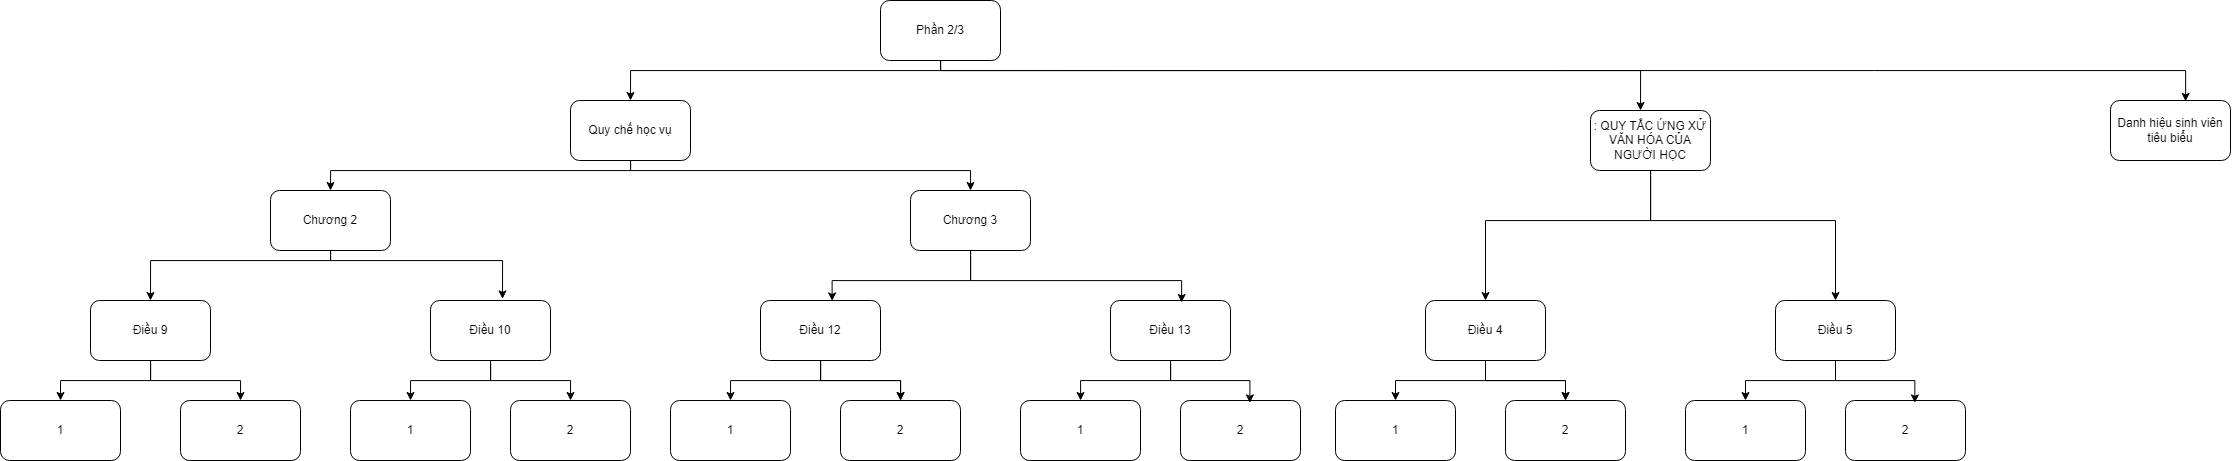

The diagram above was exported from draw.io. Its source (the exported page's mxGraphModel, read from the mxfile embedded in the PNG):
<mxGraphModel dx="2465" dy="803" grid="1" gridSize="10" guides="1" tooltips="1" connect="1" arrows="1" fold="1" page="1" pageScale="1" pageWidth="850" pageHeight="1100" math="0" shadow="0">
  <root>
    <mxCell id="0" />
    <mxCell id="1" parent="0" />
    <mxCell id="8hIPdGMCIQlP8JVQiX4w-34" style="edgeStyle=orthogonalEdgeStyle;rounded=0;orthogonalLoop=1;jettySize=auto;html=1;entryX=0.5;entryY=0;entryDx=0;entryDy=0;" edge="1" parent="1" source="8hIPdGMCIQlP8JVQiX4w-3" target="8hIPdGMCIQlP8JVQiX4w-12">
      <mxGeometry relative="1" as="geometry">
        <Array as="points">
          <mxPoint x="150" y="110" />
          <mxPoint x="-160" y="110" />
        </Array>
      </mxGeometry>
    </mxCell>
    <mxCell id="8hIPdGMCIQlP8JVQiX4w-3" value="Phần 2/3" style="rounded=1;whiteSpace=wrap;html=1;" vertex="1" parent="1">
      <mxGeometry x="90" y="40" width="120" height="60" as="geometry" />
    </mxCell>
    <mxCell id="8hIPdGMCIQlP8JVQiX4w-36" style="edgeStyle=orthogonalEdgeStyle;rounded=0;orthogonalLoop=1;jettySize=auto;html=1;entryX=0.5;entryY=0;entryDx=0;entryDy=0;" edge="1" parent="1" source="8hIPdGMCIQlP8JVQiX4w-12" target="8hIPdGMCIQlP8JVQiX4w-16">
      <mxGeometry relative="1" as="geometry">
        <Array as="points">
          <mxPoint x="-160" y="210" />
          <mxPoint x="-460" y="210" />
        </Array>
      </mxGeometry>
    </mxCell>
    <mxCell id="8hIPdGMCIQlP8JVQiX4w-55" style="edgeStyle=orthogonalEdgeStyle;rounded=0;orthogonalLoop=1;jettySize=auto;html=1;entryX=0.5;entryY=0;entryDx=0;entryDy=0;" edge="1" parent="1" source="8hIPdGMCIQlP8JVQiX4w-12" target="8hIPdGMCIQlP8JVQiX4w-15">
      <mxGeometry relative="1" as="geometry">
        <Array as="points">
          <mxPoint x="-160" y="210" />
          <mxPoint x="180" y="210" />
        </Array>
      </mxGeometry>
    </mxCell>
    <mxCell id="8hIPdGMCIQlP8JVQiX4w-12" value="Quy chế học vụ" style="rounded=1;whiteSpace=wrap;html=1;" vertex="1" parent="1">
      <mxGeometry x="-220" y="140" width="120" height="60" as="geometry" />
    </mxCell>
    <mxCell id="8hIPdGMCIQlP8JVQiX4w-71" style="edgeStyle=orthogonalEdgeStyle;rounded=0;orthogonalLoop=1;jettySize=auto;html=1;entryX=0.5;entryY=0;entryDx=0;entryDy=0;" edge="1" parent="1" source="8hIPdGMCIQlP8JVQiX4w-13" target="8hIPdGMCIQlP8JVQiX4w-65">
      <mxGeometry relative="1" as="geometry">
        <Array as="points">
          <mxPoint x="860" y="260" />
          <mxPoint x="695" y="260" />
        </Array>
      </mxGeometry>
    </mxCell>
    <mxCell id="8hIPdGMCIQlP8JVQiX4w-72" style="edgeStyle=orthogonalEdgeStyle;rounded=0;orthogonalLoop=1;jettySize=auto;html=1;entryX=0.5;entryY=0;entryDx=0;entryDy=0;" edge="1" parent="1" source="8hIPdGMCIQlP8JVQiX4w-13" target="8hIPdGMCIQlP8JVQiX4w-61">
      <mxGeometry relative="1" as="geometry">
        <Array as="points">
          <mxPoint x="860" y="260" />
          <mxPoint x="1045" y="260" />
        </Array>
      </mxGeometry>
    </mxCell>
    <mxCell id="8hIPdGMCIQlP8JVQiX4w-13" value=": QUY TẮC ỨNG XỬ VĂN HÓA CỦA NGƯỜI HỌC" style="rounded=1;whiteSpace=wrap;html=1;" vertex="1" parent="1">
      <mxGeometry x="800" y="150" width="120" height="60" as="geometry" />
    </mxCell>
    <mxCell id="8hIPdGMCIQlP8JVQiX4w-15" value="Chương 3" style="rounded=1;whiteSpace=wrap;html=1;" vertex="1" parent="1">
      <mxGeometry x="120" y="230" width="120" height="60" as="geometry" />
    </mxCell>
    <mxCell id="8hIPdGMCIQlP8JVQiX4w-38" style="edgeStyle=orthogonalEdgeStyle;rounded=0;orthogonalLoop=1;jettySize=auto;html=1;entryX=0.5;entryY=0;entryDx=0;entryDy=0;" edge="1" parent="1" source="8hIPdGMCIQlP8JVQiX4w-16" target="8hIPdGMCIQlP8JVQiX4w-22">
      <mxGeometry relative="1" as="geometry">
        <Array as="points">
          <mxPoint x="-460" y="300" />
          <mxPoint x="-640" y="300" />
        </Array>
      </mxGeometry>
    </mxCell>
    <mxCell id="8hIPdGMCIQlP8JVQiX4w-16" value="Chương 2" style="rounded=1;whiteSpace=wrap;html=1;" vertex="1" parent="1">
      <mxGeometry x="-520" y="230" width="120" height="60" as="geometry" />
    </mxCell>
    <mxCell id="8hIPdGMCIQlP8JVQiX4w-44" style="edgeStyle=orthogonalEdgeStyle;rounded=0;orthogonalLoop=1;jettySize=auto;html=1;entryX=0.5;entryY=0;entryDx=0;entryDy=0;" edge="1" parent="1" source="8hIPdGMCIQlP8JVQiX4w-21" target="8hIPdGMCIQlP8JVQiX4w-27">
      <mxGeometry relative="1" as="geometry" />
    </mxCell>
    <mxCell id="8hIPdGMCIQlP8JVQiX4w-45" style="edgeStyle=orthogonalEdgeStyle;rounded=0;orthogonalLoop=1;jettySize=auto;html=1;entryX=0.5;entryY=0;entryDx=0;entryDy=0;" edge="1" parent="1" source="8hIPdGMCIQlP8JVQiX4w-21" target="8hIPdGMCIQlP8JVQiX4w-30">
      <mxGeometry relative="1" as="geometry" />
    </mxCell>
    <mxCell id="8hIPdGMCIQlP8JVQiX4w-21" value="Điều 10" style="rounded=1;whiteSpace=wrap;html=1;" vertex="1" parent="1">
      <mxGeometry x="-360" y="340" width="120" height="60" as="geometry" />
    </mxCell>
    <mxCell id="8hIPdGMCIQlP8JVQiX4w-40" style="edgeStyle=orthogonalEdgeStyle;rounded=0;orthogonalLoop=1;jettySize=auto;html=1;entryX=0.5;entryY=0;entryDx=0;entryDy=0;" edge="1" parent="1" source="8hIPdGMCIQlP8JVQiX4w-22" target="8hIPdGMCIQlP8JVQiX4w-25">
      <mxGeometry relative="1" as="geometry" />
    </mxCell>
    <mxCell id="8hIPdGMCIQlP8JVQiX4w-43" style="edgeStyle=orthogonalEdgeStyle;rounded=0;orthogonalLoop=1;jettySize=auto;html=1;entryX=0.5;entryY=0;entryDx=0;entryDy=0;" edge="1" parent="1" source="8hIPdGMCIQlP8JVQiX4w-22" target="8hIPdGMCIQlP8JVQiX4w-26">
      <mxGeometry relative="1" as="geometry" />
    </mxCell>
    <mxCell id="8hIPdGMCIQlP8JVQiX4w-22" value="Điều 9" style="rounded=1;whiteSpace=wrap;html=1;" vertex="1" parent="1">
      <mxGeometry x="-700" y="340" width="120" height="60" as="geometry" />
    </mxCell>
    <mxCell id="8hIPdGMCIQlP8JVQiX4w-58" style="edgeStyle=orthogonalEdgeStyle;rounded=0;orthogonalLoop=1;jettySize=auto;html=1;" edge="1" parent="1" source="8hIPdGMCIQlP8JVQiX4w-23" target="8hIPdGMCIQlP8JVQiX4w-33">
      <mxGeometry relative="1" as="geometry" />
    </mxCell>
    <mxCell id="8hIPdGMCIQlP8JVQiX4w-23" value="Điều 13" style="rounded=1;whiteSpace=wrap;html=1;" vertex="1" parent="1">
      <mxGeometry x="320" y="340" width="120" height="60" as="geometry" />
    </mxCell>
    <mxCell id="8hIPdGMCIQlP8JVQiX4w-48" value="" style="edgeStyle=orthogonalEdgeStyle;rounded=0;orthogonalLoop=1;jettySize=auto;html=1;" edge="1" parent="1" source="8hIPdGMCIQlP8JVQiX4w-24" target="8hIPdGMCIQlP8JVQiX4w-32">
      <mxGeometry relative="1" as="geometry" />
    </mxCell>
    <mxCell id="8hIPdGMCIQlP8JVQiX4w-49" value="" style="edgeStyle=orthogonalEdgeStyle;rounded=0;orthogonalLoop=1;jettySize=auto;html=1;" edge="1" parent="1" source="8hIPdGMCIQlP8JVQiX4w-24" target="8hIPdGMCIQlP8JVQiX4w-32">
      <mxGeometry relative="1" as="geometry" />
    </mxCell>
    <mxCell id="8hIPdGMCIQlP8JVQiX4w-50" style="edgeStyle=orthogonalEdgeStyle;rounded=0;orthogonalLoop=1;jettySize=auto;html=1;entryX=0.5;entryY=0;entryDx=0;entryDy=0;" edge="1" parent="1" source="8hIPdGMCIQlP8JVQiX4w-24" target="8hIPdGMCIQlP8JVQiX4w-28">
      <mxGeometry relative="1" as="geometry" />
    </mxCell>
    <mxCell id="8hIPdGMCIQlP8JVQiX4w-24" value="Điều 12" style="rounded=1;whiteSpace=wrap;html=1;" vertex="1" parent="1">
      <mxGeometry x="-30" y="340" width="120" height="60" as="geometry" />
    </mxCell>
    <mxCell id="8hIPdGMCIQlP8JVQiX4w-25" value="1" style="rounded=1;whiteSpace=wrap;html=1;" vertex="1" parent="1">
      <mxGeometry x="-790" y="440" width="120" height="60" as="geometry" />
    </mxCell>
    <mxCell id="8hIPdGMCIQlP8JVQiX4w-26" value="2" style="rounded=1;whiteSpace=wrap;html=1;" vertex="1" parent="1">
      <mxGeometry x="-610" y="440" width="120" height="60" as="geometry" />
    </mxCell>
    <mxCell id="8hIPdGMCIQlP8JVQiX4w-27" value="1" style="rounded=1;whiteSpace=wrap;html=1;" vertex="1" parent="1">
      <mxGeometry x="-440" y="440" width="120" height="60" as="geometry" />
    </mxCell>
    <mxCell id="8hIPdGMCIQlP8JVQiX4w-28" value="1" style="rounded=1;whiteSpace=wrap;html=1;" vertex="1" parent="1">
      <mxGeometry x="-120" y="440" width="120" height="60" as="geometry" />
    </mxCell>
    <mxCell id="8hIPdGMCIQlP8JVQiX4w-30" value="2" style="rounded=1;whiteSpace=wrap;html=1;" vertex="1" parent="1">
      <mxGeometry x="-280" y="440" width="120" height="60" as="geometry" />
    </mxCell>
    <mxCell id="8hIPdGMCIQlP8JVQiX4w-31" value="2" style="rounded=1;whiteSpace=wrap;html=1;" vertex="1" parent="1">
      <mxGeometry x="390" y="440" width="120" height="60" as="geometry" />
    </mxCell>
    <mxCell id="8hIPdGMCIQlP8JVQiX4w-32" value="2" style="rounded=1;whiteSpace=wrap;html=1;" vertex="1" parent="1">
      <mxGeometry x="50" y="440" width="120" height="60" as="geometry" />
    </mxCell>
    <mxCell id="8hIPdGMCIQlP8JVQiX4w-33" value="1" style="rounded=1;whiteSpace=wrap;html=1;" vertex="1" parent="1">
      <mxGeometry x="230" y="440" width="120" height="60" as="geometry" />
    </mxCell>
    <mxCell id="8hIPdGMCIQlP8JVQiX4w-35" style="edgeStyle=orthogonalEdgeStyle;rounded=0;orthogonalLoop=1;jettySize=auto;html=1;entryX=0.417;entryY=0;entryDx=0;entryDy=0;entryPerimeter=0;" edge="1" parent="1" source="8hIPdGMCIQlP8JVQiX4w-3" target="8hIPdGMCIQlP8JVQiX4w-13">
      <mxGeometry relative="1" as="geometry">
        <Array as="points">
          <mxPoint x="150" y="110" />
          <mxPoint x="850" y="110" />
        </Array>
      </mxGeometry>
    </mxCell>
    <mxCell id="8hIPdGMCIQlP8JVQiX4w-39" style="edgeStyle=orthogonalEdgeStyle;rounded=0;orthogonalLoop=1;jettySize=auto;html=1;entryX=0.6;entryY=-0.027;entryDx=0;entryDy=0;entryPerimeter=0;" edge="1" parent="1" source="8hIPdGMCIQlP8JVQiX4w-16" target="8hIPdGMCIQlP8JVQiX4w-21">
      <mxGeometry relative="1" as="geometry">
        <Array as="points">
          <mxPoint x="-460" y="300" />
          <mxPoint x="-288" y="300" />
        </Array>
      </mxGeometry>
    </mxCell>
    <mxCell id="8hIPdGMCIQlP8JVQiX4w-51" style="edgeStyle=orthogonalEdgeStyle;rounded=0;orthogonalLoop=1;jettySize=auto;html=1;entryX=0.597;entryY=0.007;entryDx=0;entryDy=0;entryPerimeter=0;" edge="1" parent="1" source="8hIPdGMCIQlP8JVQiX4w-15" target="8hIPdGMCIQlP8JVQiX4w-24">
      <mxGeometry relative="1" as="geometry">
        <Array as="points">
          <mxPoint x="180" y="320" />
          <mxPoint x="42" y="320" />
        </Array>
      </mxGeometry>
    </mxCell>
    <mxCell id="8hIPdGMCIQlP8JVQiX4w-52" style="edgeStyle=orthogonalEdgeStyle;rounded=0;orthogonalLoop=1;jettySize=auto;html=1;entryX=0.593;entryY=0.033;entryDx=0;entryDy=0;entryPerimeter=0;" edge="1" parent="1" source="8hIPdGMCIQlP8JVQiX4w-15" target="8hIPdGMCIQlP8JVQiX4w-23">
      <mxGeometry relative="1" as="geometry">
        <Array as="points">
          <mxPoint x="180" y="320" />
          <mxPoint x="391" y="320" />
        </Array>
      </mxGeometry>
    </mxCell>
    <mxCell id="8hIPdGMCIQlP8JVQiX4w-59" style="edgeStyle=orthogonalEdgeStyle;rounded=0;orthogonalLoop=1;jettySize=auto;html=1;entryX=0.578;entryY=0.04;entryDx=0;entryDy=0;entryPerimeter=0;" edge="1" parent="1" source="8hIPdGMCIQlP8JVQiX4w-23" target="8hIPdGMCIQlP8JVQiX4w-31">
      <mxGeometry relative="1" as="geometry" />
    </mxCell>
    <mxCell id="8hIPdGMCIQlP8JVQiX4w-60" style="edgeStyle=orthogonalEdgeStyle;rounded=0;orthogonalLoop=1;jettySize=auto;html=1;" edge="1" parent="1" source="8hIPdGMCIQlP8JVQiX4w-61" target="8hIPdGMCIQlP8JVQiX4w-69">
      <mxGeometry relative="1" as="geometry" />
    </mxCell>
    <mxCell id="8hIPdGMCIQlP8JVQiX4w-61" value="Điều 5" style="rounded=1;whiteSpace=wrap;html=1;" vertex="1" parent="1">
      <mxGeometry x="985" y="340" width="120" height="60" as="geometry" />
    </mxCell>
    <mxCell id="8hIPdGMCIQlP8JVQiX4w-62" value="" style="edgeStyle=orthogonalEdgeStyle;rounded=0;orthogonalLoop=1;jettySize=auto;html=1;" edge="1" parent="1" source="8hIPdGMCIQlP8JVQiX4w-65" target="8hIPdGMCIQlP8JVQiX4w-68">
      <mxGeometry relative="1" as="geometry" />
    </mxCell>
    <mxCell id="8hIPdGMCIQlP8JVQiX4w-63" value="" style="edgeStyle=orthogonalEdgeStyle;rounded=0;orthogonalLoop=1;jettySize=auto;html=1;" edge="1" parent="1" source="8hIPdGMCIQlP8JVQiX4w-65" target="8hIPdGMCIQlP8JVQiX4w-68">
      <mxGeometry relative="1" as="geometry" />
    </mxCell>
    <mxCell id="8hIPdGMCIQlP8JVQiX4w-64" style="edgeStyle=orthogonalEdgeStyle;rounded=0;orthogonalLoop=1;jettySize=auto;html=1;entryX=0.5;entryY=0;entryDx=0;entryDy=0;" edge="1" parent="1" source="8hIPdGMCIQlP8JVQiX4w-65" target="8hIPdGMCIQlP8JVQiX4w-66">
      <mxGeometry relative="1" as="geometry" />
    </mxCell>
    <mxCell id="8hIPdGMCIQlP8JVQiX4w-65" value="Điều 4" style="rounded=1;whiteSpace=wrap;html=1;" vertex="1" parent="1">
      <mxGeometry x="635" y="340" width="120" height="60" as="geometry" />
    </mxCell>
    <mxCell id="8hIPdGMCIQlP8JVQiX4w-66" value="1" style="rounded=1;whiteSpace=wrap;html=1;" vertex="1" parent="1">
      <mxGeometry x="545" y="440" width="120" height="60" as="geometry" />
    </mxCell>
    <mxCell id="8hIPdGMCIQlP8JVQiX4w-67" value="2" style="rounded=1;whiteSpace=wrap;html=1;" vertex="1" parent="1">
      <mxGeometry x="1055" y="440" width="120" height="60" as="geometry" />
    </mxCell>
    <mxCell id="8hIPdGMCIQlP8JVQiX4w-68" value="2" style="rounded=1;whiteSpace=wrap;html=1;" vertex="1" parent="1">
      <mxGeometry x="715" y="440" width="120" height="60" as="geometry" />
    </mxCell>
    <mxCell id="8hIPdGMCIQlP8JVQiX4w-69" value="1" style="rounded=1;whiteSpace=wrap;html=1;" vertex="1" parent="1">
      <mxGeometry x="895" y="440" width="120" height="60" as="geometry" />
    </mxCell>
    <mxCell id="8hIPdGMCIQlP8JVQiX4w-70" style="edgeStyle=orthogonalEdgeStyle;rounded=0;orthogonalLoop=1;jettySize=auto;html=1;entryX=0.578;entryY=0.04;entryDx=0;entryDy=0;entryPerimeter=0;" edge="1" parent="1" source="8hIPdGMCIQlP8JVQiX4w-61" target="8hIPdGMCIQlP8JVQiX4w-67">
      <mxGeometry relative="1" as="geometry" />
    </mxCell>
    <mxCell id="8hIPdGMCIQlP8JVQiX4w-73" value="Danh hiệu sinh viên tiêu biểu" style="rounded=1;whiteSpace=wrap;html=1;" vertex="1" parent="1">
      <mxGeometry x="1320" y="140" width="120" height="60" as="geometry" />
    </mxCell>
    <mxCell id="8hIPdGMCIQlP8JVQiX4w-74" style="edgeStyle=orthogonalEdgeStyle;rounded=0;orthogonalLoop=1;jettySize=auto;html=1;entryX=0.626;entryY=0.014;entryDx=0;entryDy=0;entryPerimeter=0;" edge="1" parent="1" source="8hIPdGMCIQlP8JVQiX4w-3" target="8hIPdGMCIQlP8JVQiX4w-73">
      <mxGeometry relative="1" as="geometry">
        <Array as="points">
          <mxPoint x="150" y="110" />
          <mxPoint x="1395" y="110" />
        </Array>
      </mxGeometry>
    </mxCell>
  </root>
</mxGraphModel>